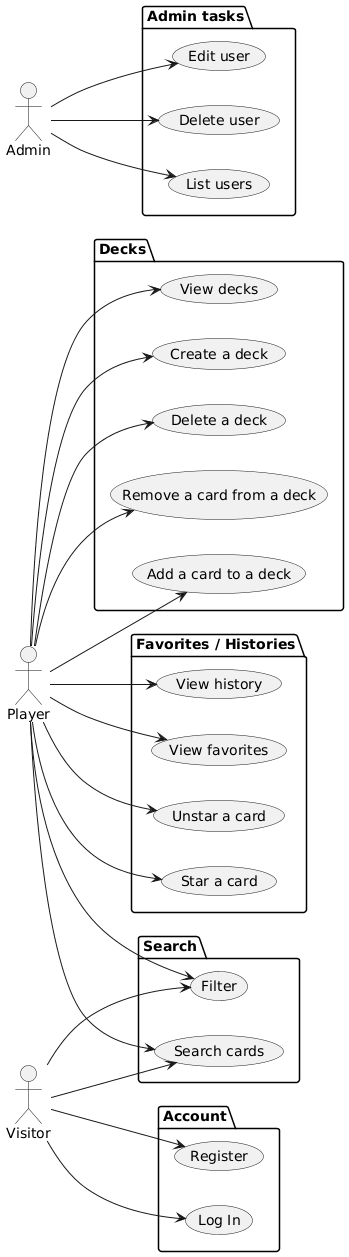

The diagram above was rendered by PlantUML. Its source (embedded in the PNG):
@startuml
left to right direction

actor Player
actor Admin
actor Visitor

package "Account" {
    usecase "Log In" as login
    usecase "Register" as register
}

package "Admin tasks" {
    usecase "Delete user" as delete_user
    usecase "Edit user" as edit_user
    usecase "List users" as list_users
}

package "Decks" {
    usecase "Create a deck" as create_deck
    usecase "View decks" as view_decks
    usecase "Add a card to a deck" as add_card_to_deck
    usecase "Remove a card from a deck" as remove_card_from_deck
    usecase "Delete a deck" as delete_deck
}

package "Favorites / Histories" {
    usecase "Star a card" as star_card
    usecase "Unstar a card" as unstar_card
    usecase "View favorites" as view_favorites
    usecase "View history" as view_history
}

package "Search" {
    usecase "Search cards" as search
    usecase "Filter" as filter
}

Player --> filter
Player --> search
Player --> add_card_to_deck
Player --> remove_card_from_deck
Player --> star_card
Player --> unstar_card
Player --> view_decks
Player --> delete_deck
Player --> view_favorites
Player --> view_history
Player --> create_deck


Visitor --> filter
Visitor --> search
Visitor --> register
Visitor --> login


Admin --> list_users
Admin --> delete_user
Admin --> edit_user
@enduml